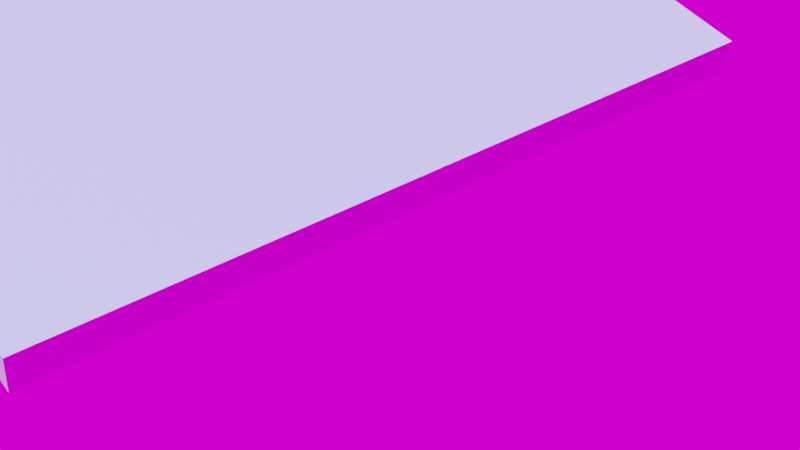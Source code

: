 # Source: scene.blend  (saved by Blender 4.4.32; exported with 4.5.12 LTS)
import bpy
from mathutils import Matrix  # noqa: F401  (used for matrix-valued properties, if any)

bpy.ops.wm.read_factory_settings(use_empty=True)
scene = bpy.context.scene
scene.name = 'Scene'

# ---- collections
col_collection = bpy.data.collections.new('Collection'); scene.collection.children.link(col_collection)

# ---- images (referenced by path relative to the original .blend; pixels are not part of the script)
import os
ASSET_DIR = os.environ.get("B2B_ASSET_DIR", "")  # directory of the original .blend (textures are referenced by path, not embedded)
HERE = os.path.dirname(os.path.abspath(__file__))  # packed textures are extracted next to this script under _unpacked/

def load_image(name, relpath, width, height, colorspace="sRGB"):
    """Load a texture the original file referenced (path relative to the .blend, or extracted next to this script)."""
    p = next((c for c in (os.path.join(HERE, relpath), os.path.join(ASSET_DIR, relpath)) if relpath and os.path.exists(c)), "")
    if p:
        img = bpy.data.images.load(p, check_existing=True)
        img.name = name
    else:  # same state as the original file: an image datablock whose file is absent (Cycles renders it pink)
        img = bpy.data.images.new(name, width, height)
        img.source = "FILE"
        img.filepath = "//" + (relpath or name)
    img.colorspace_settings.name = colorspace
    return img
img_birchwood_1k_exr_001 = load_image('birchwood_1k.exr.001', 'texture/birchwood_1k.exr', 1024, 1024, 'Linear Rec.709')

# ---- materials (node trees are filled in below, after node groups)
mat_water = bpy.data.materials.new('Water')
mat_plane = bpy.data.materials.new('Plane')

# ---- material node trees
mat_water.use_nodes = True; mat_water.node_tree.nodes.clear()
_N = mat_water.node_tree.nodes; _L = mat_water.node_tree.links
n0 = _N.new('ShaderNodeBsdfPrincipled'); n0.name = 'Principled BSDF'; n0.location = (-38, 1384)
n0.inputs[2].default_value = 0.0
n0.inputs[3].default_value = 1.333
n0.inputs[18].default_value = 0.718
n1 = _N.new('ShaderNodeOutputMaterial'); n1.name = 'Material Output'; n1.location = (394, 1229)
_L.new(n0.outputs[0], n1.inputs[0])
n1.is_active_output = True
mat_plane.use_nodes = True; mat_plane.node_tree.nodes.clear()
_N = mat_plane.node_tree.nodes; _L = mat_plane.node_tree.links
n0 = _N.new('ShaderNodeBsdfPrincipled'); n0.name = 'Principled BSDF'; n0.location = (10, 300)
n1 = _N.new('ShaderNodeOutputMaterial'); n1.name = 'Material Output'; n1.location = (300, 300)
_L.new(n0.outputs[0], n1.inputs[0])
n1.is_active_output = True

# ---- world
world_world = bpy.data.worlds.new('World'); scene.world = world_world
world_world.use_nodes = True; world_world.node_tree.nodes.clear()
_N = world_world.node_tree.nodes; _L = world_world.node_tree.links
n0 = _N.new('ShaderNodeOutputWorld'); n0.name = 'World Output'; n0.location = (300, 300)
n1 = _N.new('ShaderNodeBackground'); n1.name = 'Background'; n1.location = (10, 300)
n2 = _N.new('ShaderNodeTexEnvironment'); n2.name = 'Environment Texture'; n2.location = (-280, 280)
n2.image = img_birchwood_1k_exr_001
_L.new(n1.outputs[0], n0.inputs[0])
_L.new(n2.outputs[0], n1.inputs[0])
n0.is_active_output = True
world_world.color = (0.05088, 0.05088, 0.05088)
world_world.sun_shadow_jitter_overblur = 0.0

# ---- cameras
cam_camera = bpy.data.cameras.new('Camera')
cam_camera.clip_end = 100.0
cam_camera.lens = 57.0
cam_camera.ortho_scale = 7.314

# ---- lights
light_sun = bpy.data.lights.new('Sun', 'SUN')
light_sun.color = (0.09952, 0.5048, 1.0)
light_sun.energy = 8.0

# ---- meshes
me_icosphere = bpy.data.meshes.new('Icosphere')
me_icosphere.from_pydata([(0.0, -1.863e-09, -0.1971), (0.1426, -0.1036, -0.08815), (-0.05448, -0.1677, -0.08815), (-0.1763, -1.863e-09, -0.08815), (-0.05448, 0.1677, -0.08815), (0.1426, 0.1036, -0.08815), (0.05448, -0.1677, 0.08815), (-0.1426, -0.1036, 0.08815), (-0.1426, 0.1036, 0.08815), (0.05448, 0.1677, 0.08815), (0.1763, -1.863e-09, 0.08815), (0.0, -1.863e-09, 0.1971), (-0.03202, -0.09855, -0.1677), (0.08383, -0.06091, -0.1677), (0.05181, -0.1595, -0.1036), (0.1677, -1.863e-09, -0.1036), (0.08383, 0.06091, -0.1677), (-0.1036, -1.863e-09, -0.1677), (-0.1356, -0.09855, -0.1036), (-0.03202, 0.09855, -0.1677), (-0.1356, 0.09855, -0.1036), (0.05181, 0.1595, -0.1036), (0.1875, -0.06091, 1.669e-06), (0.1875, 0.06091, 1.669e-06), (0.0, -0.1971, 1.669e-06), (0.1159, -0.1595, 1.669e-06), (-0.1875, -0.06091, 1.669e-06), (-0.1159, -0.1595, 1.669e-06), (-0.1159, 0.1595, 1.669e-06), (-0.1875, 0.06091, 1.669e-06), (0.1159, 0.1595, 1.669e-06), (0.0, 0.1971, 1.669e-06), (0.1356, -0.09855, 0.1036), (-0.05181, -0.1595, 0.1036), (-0.1677, -1.863e-09, 0.1036), (-0.05181, 0.1595, 0.1036), (0.1356, 0.09855, 0.1036), (0.03202, -0.09855, 0.1677), (0.1036, -1.863e-09, 0.1677), (-0.08383, -0.06091, 0.1677), (-0.08383, 0.06091, 0.1677), (0.03202, 0.09855, 0.1677)], [], [(0, 13, 12), (1, 13, 15), (0, 12, 17), (0, 17, 19), (0, 19, 16), (1, 15, 22), (2, 14, 24), (3, 18, 26), (4, 20, 28), (5, 21, 30), (1, 22, 25), (2, 24, 27), (3, 26, 29), (4, 28, 31), (5, 30, 23), (6, 32, 37), (7, 33, 39), (8, 34, 40), (9, 35, 41), (10, 36, 38), (38, 41, 11), (38, 36, 41), (36, 9, 41), (41, 40, 11), (41, 35, 40), (35, 8, 40), (40, 39, 11), (40, 34, 39), (34, 7, 39), (39, 37, 11), (39, 33, 37), (33, 6, 37), (37, 38, 11), (37, 32, 38), (32, 10, 38), (23, 36, 10), (23, 30, 36), (30, 9, 36), (31, 35, 9), (31, 28, 35), (28, 8, 35), (29, 34, 8), (29, 26, 34), (26, 7, 34), (27, 33, 7), (27, 24, 33), (24, 6, 33), (25, 32, 6), (25, 22, 32), (22, 10, 32), (30, 31, 9), (30, 21, 31), (21, 4, 31), (28, 29, 8), (28, 20, 29), (20, 3, 29), (26, 27, 7), (26, 18, 27), (18, 2, 27), (24, 25, 6), (24, 14, 25), (14, 1, 25), (22, 23, 10), (22, 15, 23), (15, 5, 23), (16, 21, 5), (16, 19, 21), (19, 4, 21), (19, 20, 4), (19, 17, 20), (17, 3, 20), (17, 18, 3), (17, 12, 18), (12, 2, 18), (15, 16, 5), (15, 13, 16), (13, 0, 16), (12, 14, 2), (12, 13, 14), (13, 1, 14)])
_uv = me_icosphere.uv_layers.new(name='UVMap')
_uv.uv.foreach_set('vector', [0.1818, 0.0, 0.2273, 0.07873, 0.1364, 0.07873, 0.2727, 0.1575, 0.3182, 0.07873, 0.3636, 0.1575, 0.9091, 0.0, 0.9545, 0.07873, 0.8636, 0.07873, 0.7273, 0.0, 0.7727, 0.07873, 0.6818, 0.07873, 0.5455, 0.0, 0.5909, 0.07873, 0.5, 0.07873, 0.2727, 0.1575, 0.3636, 0.1575, 0.3182, 0.2362, 0.09091, 0.1575, 0.1818, 0.1575, 0.1364, 0.2362, 0.8182, 0.1575, 0.9091, 0.1575, 0.8636, 0.2362, 0.6364, 0.1575, 0.7273, 0.1575, 0.6818, 0.2362, 0.4545, 0.1575, 0.5455, 0.1575, 0.5, 0.2362, 0.2727, 0.1575, 0.3182, 0.2362, 0.2273, 0.2362, 0.09091, 0.1575, 0.1364, 0.2362, 0.04546, 0.2362, 0.8182, 0.1575, 0.8636, 0.2362, 0.7727, 0.2362, 0.6364, 0.1575, 0.6818, 0.2362, 0.5909, 0.2362, 0.4545, 0.1575, 0.5, 0.2362, 0.4091, 0.2362, 0.1818, 0.3149, 0.2727, 0.3149, 0.2273, 0.3937, 0.0, 0.3149, 0.09091, 0.3149, 0.04546, 0.3937, 0.7273, 0.3149, 0.8182, 0.3149, 0.7727, 0.3937, 0.5455, 0.3149, 0.6364, 0.3149, 0.5909, 0.3937, 0.3636, 0.3149, 0.4545, 0.3149, 0.4091, 0.3937, 0.4091, 0.3937, 0.5, 0.3937, 0.4545, 0.4724, 0.4091, 0.3937, 0.4545, 0.3149, 0.5, 0.3937, 0.4545, 0.3149, 0.5455, 0.3149, 0.5, 0.3937, 0.5909, 0.3937, 0.6818, 0.3937, 0.6364, 0.4724, 0.5909, 0.3937, 0.6364, 0.3149, 0.6818, 0.3937, 0.6364, 0.3149, 0.7273, 0.3149, 0.6818, 0.3937, 0.7727, 0.3937, 0.8636, 0.3937, 0.8182, 0.4724, 0.7727, 0.3937, 0.8182, 0.3149, 0.8636, 0.3937, 0.8182, 0.3149, 0.9091, 0.3149, 0.8636, 0.3937, 0.04546, 0.3937, 0.1364, 0.3937, 0.09091, 0.4724, 0.04546, 0.3937, 0.09091, 0.3149, 0.1364, 0.3937, 0.09091, 0.3149, 0.1818, 0.3149, 0.1364, 0.3937, 0.2273, 0.3937, 0.3182, 0.3937, 0.2727, 0.4724, 0.2273, 0.3937, 0.2727, 0.3149, 0.3182, 0.3937, 0.2727, 0.3149, 0.3636, 0.3149, 0.3182, 0.3937, 0.4091, 0.2362, 0.4545, 0.3149, 0.3636, 0.3149, 0.4091, 0.2362, 0.5, 0.2362, 0.4545, 0.3149, 0.5, 0.2362, 0.5455, 0.3149, 0.4545, 0.3149, 0.5909, 0.2362, 0.6364, 0.3149, 0.5455, 0.3149, 0.5909, 0.2362, 0.6818, 0.2362, 0.6364, 0.3149, 0.6818, 0.2362, 0.7273, 0.3149, 0.6364, 0.3149, 0.7727, 0.2362, 0.8182, 0.3149, 0.7273, 0.3149, 0.7727, 0.2362, 0.8636, 0.2362, 0.8182, 0.3149, 0.8636, 0.2362, 0.9091, 0.3149, 0.8182, 0.3149, 0.04546, 0.2362, 0.09091, 0.3149, 0.0, 0.3149, 0.04546, 0.2362, 0.1364, 0.2362, 0.09091, 0.3149, 0.1364, 0.2362, 0.1818, 0.3149, 0.09091, 0.3149, 0.2273, 0.2362, 0.2727, 0.3149, 0.1818, 0.3149, 0.2273, 0.2362, 0.3182, 0.2362, 0.2727, 0.3149, 0.3182, 0.2362, 0.3636, 0.3149, 0.2727, 0.3149, 0.5, 0.2362, 0.5909, 0.2362, 0.5455, 0.3149, 0.5, 0.2362, 0.5455, 0.1575, 0.5909, 0.2362, 0.5455, 0.1575, 0.6364, 0.1575, 0.5909, 0.2362, 0.6818, 0.2362, 0.7727, 0.2362, 0.7273, 0.3149, 0.6818, 0.2362, 0.7273, 0.1575, 0.7727, 0.2362, 0.7273, 0.1575, 0.8182, 0.1575, 0.7727, 0.2362, 0.8636, 0.2362, 0.9545, 0.2362, 0.9091, 0.3149, 0.8636, 0.2362, 0.9091, 0.1575, 0.9545, 0.2362, 0.9091, 0.1575, 1.0, 0.1575, 0.9545, 0.2362, 0.1364, 0.2362, 0.2273, 0.2362, 0.1818, 0.3149, 0.1364, 0.2362, 0.1818, 0.1575, 0.2273, 0.2362, 0.1818, 0.1575, 0.2727, 0.1575, 0.2273, 0.2362, 0.3182, 0.2362, 0.4091, 0.2362, 0.3636, 0.3149, 0.3182, 0.2362, 0.3636, 0.1575, 0.4091, 0.2362, 0.3636, 0.1575, 0.4545, 0.1575, 0.4091, 0.2362, 0.5, 0.07873, 0.5455, 0.1575, 0.4545, 0.1575, 0.5, 0.07873, 0.5909, 0.07873, 0.5455, 0.1575, 0.5909, 0.07873, 0.6364, 0.1575, 0.5455, 0.1575, 0.6818, 0.07873, 0.7273, 0.1575, 0.6364, 0.1575, 0.6818, 0.07873, 0.7727, 0.07873, 0.7273, 0.1575, 0.7727, 0.07873, 0.8182, 0.1575, 0.7273, 0.1575, 0.8636, 0.07873, 0.9091, 0.1575, 0.8182, 0.1575, 0.8636, 0.07873, 0.9545, 0.07873, 0.9091, 0.1575, 0.9545, 0.07873, 1.0, 0.1575, 0.9091, 0.1575, 0.3636, 0.1575, 0.4091, 0.07873, 0.4545, 0.1575, 0.3636, 0.1575, 0.3182, 0.07873, 0.4091, 0.07873, 0.3182, 0.07873, 0.3636, 0.0, 0.4091, 0.07873, 0.1364, 0.07873, 0.1818, 0.1575, 0.09091, 0.1575, 0.1364, 0.07873, 0.2273, 0.07873, 0.1818, 0.1575, 0.2273, 0.07873, 0.2727, 0.1575, 0.1818, 0.1575])
me_icosphere.materials.append(mat_water)
me_icosphere.update()
me_cube_004 = bpy.data.meshes.new('Cube.004')
me_cube_004.from_pydata([(-3.25, -2.447, -0.4439), (-3.25, -2.447, 2.759), (-3.25, 2.427, -0.4439), (-3.25, 2.427, 2.759), (2.886, -2.447, -0.4439), (2.886, -2.447, 2.759), (2.886, 2.427, -0.4439), (2.886, 2.427, 2.759)], [], [(0, 1, 3, 2), (2, 3, 7, 6), (6, 7, 5, 4), (4, 5, 1, 0), (2, 6, 4, 0), (7, 3, 1, 5)])
me_cube_004.polygons.foreach_set('use_smooth', [True] * 6)
_uv = me_cube_004.uv_layers.new(name='UVMap')
_uv.uv.foreach_set('vector', [0.375, 0.0, 0.625, 0.0, 0.625, 0.25, 0.375, 0.25, 0.375, 0.25, 0.625, 0.25, 0.625, 0.5, 0.375, 0.5, 0.375, 0.5, 0.625, 0.5, 0.625, 0.75, 0.375, 0.75, 0.375, 0.75, 0.625, 0.75, 0.625, 1.0, 0.375, 1.0, 0.125, 0.5, 0.375, 0.5, 0.375, 0.75, 0.125, 0.75, 0.625, 0.5, 0.875, 0.5, 0.875, 0.75, 0.625, 0.75])
me_cube_004.materials.append(mat_water)
me_cube_004.update()
me_plane = bpy.data.meshes.new('Plane')
me_plane.from_pydata([(-2.691, -2.176, 0.0), (2.691, -2.176, 0.0), (-2.691, 2.176, 0.0), (2.691, 2.176, 0.0), (-2.691, -2.176, -0.2), (2.691, -2.176, -0.2), (-2.691, 2.176, -0.2), (2.691, 2.176, -0.2)], [], [(0, 1, 3, 2), (4, 6, 7, 5), (0, 2, 6, 4), (1, 0, 4, 5), (3, 1, 5, 7), (2, 3, 7, 6)])
_uv = me_plane.uv_layers.new(name='UVMap')
_uv.uv.foreach_set('vector', [0.0, 0.0, 1.0, 0.0, 1.0, 1.0, 0.0, 1.0, 0.0, 0.0, 0.0, 1.0, 1.0, 1.0, 1.0, 0.0, 0.0, 0.0, 0.0, 1.0, 0.0, 1.0, 0.0, 0.0, 1.0, 0.0, 0.0, 0.0, 0.0, 0.0, 1.0, 0.0, 1.0, 1.0, 1.0, 0.0, 1.0, 0.0, 1.0, 1.0, 0.0, 1.0, 1.0, 1.0, 1.0, 1.0, 0.0, 1.0])
me_plane.materials.append(mat_plane)
me_plane.update()
me_cube = bpy.data.meshes.new('Cube')
me_cube.from_pydata([(-1.0, -1.0, -1.0), (-1.0, -1.0, 1.0), (-1.0, 1.0, -1.0), (-1.0, 1.0, 1.0), (1.0, -1.0, -1.0), (1.0, -1.0, 1.0), (1.0, 1.0, -1.0), (1.0, 1.0, 1.0)], [], [(0, 1, 3, 2), (2, 3, 7, 6), (6, 7, 5, 4), (4, 5, 1, 0), (2, 6, 4, 0), (7, 3, 1, 5)])
_uv = me_cube.uv_layers.new(name='UVMap')
_uv.uv.foreach_set('vector', [0.375, 0.0, 0.625, 0.0, 0.625, 0.25, 0.375, 0.25, 0.375, 0.25, 0.625, 0.25, 0.625, 0.5, 0.375, 0.5, 0.375, 0.5, 0.625, 0.5, 0.625, 0.75, 0.375, 0.75, 0.375, 0.75, 0.625, 0.75, 0.625, 1.0, 0.375, 1.0, 0.125, 0.5, 0.375, 0.5, 0.375, 0.75, 0.125, 0.75, 0.625, 0.5, 0.875, 0.5, 0.875, 0.75, 0.625, 0.75])
me_cube.materials.append(mat_water)
me_cube.update()

# ---- objects
ob_camera = bpy.data.objects.new('Camera', cam_camera)
ob_icosphere = bpy.data.objects.new('Icosphere', me_icosphere)
ob_domain = bpy.data.objects.new('Domain', me_cube_004)
ob_sun = bpy.data.objects.new('Sun', light_sun)
ob_plane = bpy.data.objects.new('Plane', me_plane)
ob_cube = bpy.data.objects.new('Cube', me_cube)

# ---- transforms, parenting, visibility, modifiers, constraints
ob_camera.location = (3.942, -2.874, 3.184)
ob_camera.rotation_euler = (0.9358, 0.0, 0.9176)
ob_camera.lock_rotations_4d = False
ob_camera.empty_display_type = 'ARROWS'
ob_camera.color = (0.0, 0.0, 0.0, 0.0)
ob_camera.display_type = 'WIRE'
ob_camera.lineart.crease_threshold = 0.0
ob_icosphere.location = (-1.338, -0.02335, 2.217)
ob_icosphere.hide_render = True
_m = ob_icosphere.modifiers.new('Fluid', 'FLUID')
_m.fluid_type = 'FLOW'
ob_domain.location = (0.0, 0.0, 0.0)
ob_domain.visible_shadow = False
ob_domain.display_type = 'SOLID'
_m = ob_domain.modifiers.new('Fluid', 'FLUID')
_m.fluid_type = 'DOMAIN'
_m = ob_domain.modifiers.new('Liquid Particle System', 'PARTICLE_SYSTEM')
ob_sun.location = (0.4978, 1.311, 1.08)
ob_sun.rotation_euler = (0.3963, 0.127, -0.7037)
ob_plane.location = (-1.182, 0.0, 0.3967)
ob_plane.rotation_euler = (0.0, 0.1766, 0.0)
ob_plane.scale = (0.6, 0.9, 1.0)
_m = ob_plane.modifiers.new('Fluid', 'FLUID')
_m.fluid_type = 'EFFECTOR'
ob_cube.location = (-0.1908, 0.0, -0.01244)
ob_cube.scale = (2.9, 2.3, 0.35)
ob_cube.hide_render = True
_m = ob_cube.modifiers.new('Fluid', 'FLUID')
_m.fluid_type = 'FLOW'

# ---- collection membership
col_collection.objects.link(ob_camera)
col_collection.objects.link(ob_icosphere)
col_collection.objects.link(ob_domain)
col_collection.objects.link(ob_sun)
col_collection.objects.link(ob_plane)
col_collection.objects.link(ob_cube)

# ---- scene / render settings (as saved in the file)
scene.camera = ob_camera
scene.frame_start = 1; scene.frame_end = 150; scene.frame_set(0)
scene.render.engine = 'CYCLES'
scene.render.image_settings.file_format = 'FFMPEG'
scene.render.image_settings.color_mode = 'RGB'
scene.render.image_settings.quality = 100
scene.render.fps = 30
scene.render.use_motion_blur = True
scene.render.motion_blur_shutter = 0.1004
scene.render.use_border = True
scene.cycles.samples = 64
scene.cycles.adaptive_threshold = 0.1
scene.cycles.max_bounces = 4
scene.cycles.volume_step_rate = 2.0
scene.cycles.volume_max_steps = 256
scene.cycles.sample_clamp_indirect = 3.0
scene.cycles.tile_size = 256
scene.view_settings.look = 'Very High Contrast'
scene.view_settings.view_transform = 'Filmic'
bpy.context.view_layer.update()
